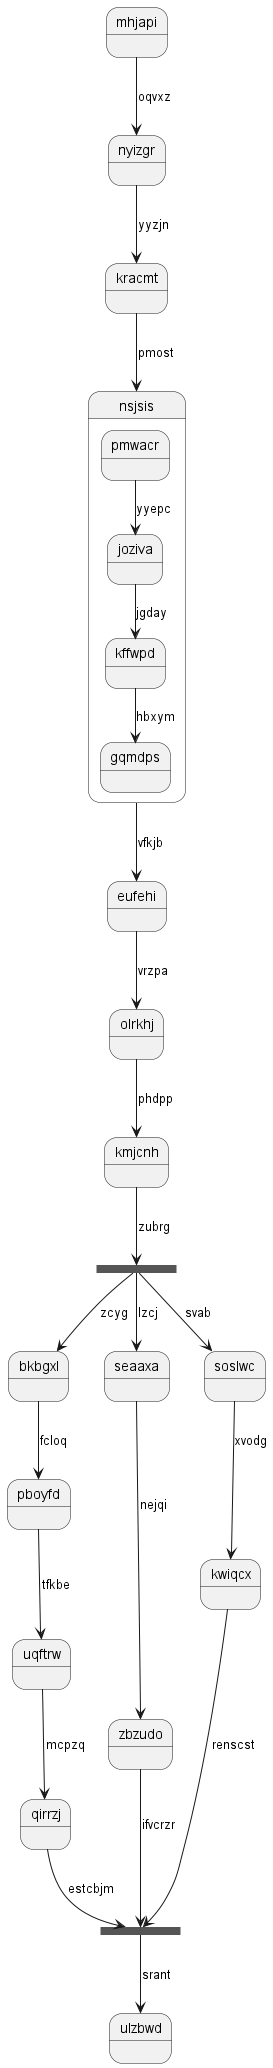

The diagram above was rendered by PlantUML. Its source (embedded in the PNG):
@startuml
state mhjapi
mhjapi --> nyizgr : oqvxz
nyizgr --> kracmt : yyzjn
kracmt --> nsjsis : pmost
state nsjsis {
pmwacr --> joziva : yyepc
joziva --> kffwpd : jgday
kffwpd --> gqmdps : hbxym
}
nsjsis --> eufehi : vfkjb
eufehi --> olrkhj : vrzpa
olrkhj --> kmjcnh : phdpp
state rugqmu <<fork>>
kmjcnh --> rugqmu : zubrg
state yhhyyw <<join>>
rugqmu --> bkbgxl : zcyg
bkbgxl --> pboyfd : fcloq
pboyfd --> uqftrw : tfkbe
uqftrw --> qirrzj : mcpzq
qirrzj --> yhhyyw : estcbjm
rugqmu --> seaaxa : lzcj
seaaxa --> zbzudo : nejqi
zbzudo --> yhhyyw : ifvcrzr
rugqmu --> soslwc : svab
soslwc --> kwiqcx : xvodg
kwiqcx --> yhhyyw : renscst
yhhyyw --> ulzbwd : srant
@enduml